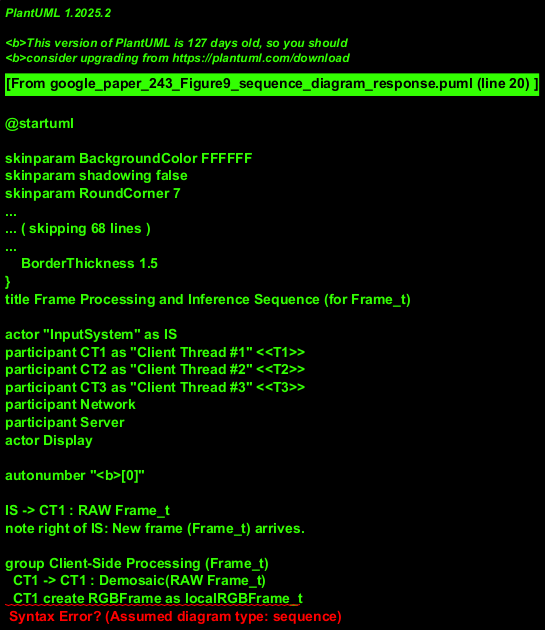

The diagram above was rendered by PlantUML. Its source (embedded in the PNG):
@startuml
!theme vibrant
title Frame Processing and Inference Sequence (for Frame_t)

actor "InputSystem" as IS
participant CT1 as "Client Thread #1" <<T1>>
participant CT2 as "Client Thread #2" <<T2>>
participant CT3 as "Client Thread #3" <<T3>>
participant Network
participant Server
actor Display

autonumber "<b>[0]"

IS -> CT1 : RAW Frame_t
note right of IS: New frame (Frame_t) arrives.

group Client-Side Processing (Frame_t)
  CT1 -> CT1 : Demosaic(RAW Frame_t)
  CT1 create RGBFrame as localRGBFrame_t
  CT1 -->> CT1 : (stores localRGBFrame_t)
  note right of CT1 #AntiqueWhite: Demosaiced RGB frame (localRGBFrame_t) stored by T1\nfor later use in rendering this Frame_t.

  ' Assumption: Original RAW Frame_t data (or reference) is made available to CT2 and CT3
  ' concurrently for their respective initial processing steps for Frame_t.
  IS ->> CT2 : RAW Frame_t (reference)
  IS ->> CT3 : RAW Frame_t (reference)

  Network ->> CT2 : Detection Results_t-1
  note left of CT2 #LightBlue: T2 uses results from a previous frame (t-1)\nand current RAW Frame_t data to determine\nthe tile configuration for Frame_t.

  CT2 -> CT2 : Select Tiles()
  CT2 -> CT2 : Estimate Bandwidth()
  CT2 -> CT2 : Select Config()
  CT2 create TileConfig as tileConfig_t
  CT2 -->> CT3 : tileConfig_t  (for Frame_t processing)

  note left of CT3 #LightGreen: T3 preprocesses the RAW Frame_t data,\n then encodes and compresses it using\n tileConfig_t received from T2 for Frame_t.
  CT3 -> CT3 : Preprocess(RAW Frame_t ref)
  CT3 -> CT3 : Encode(ProcessedData, tileConfig_t)
  CT3 -> CT3 : INT8 Quant & Compress()
  CT3 create CompressedFrame as compressedFrame_t
end

group Server Communication & Processing (Frame_t)
  CT3 -> Network : compressedFrame_t (data for Frame_t)
  Network -> Server : compressedFrame_t
  activate Server #Khaki
  Server -> Server : //Dequant & Decode()//
  Server -> Server : //Tiles Refill & Reconstruct()//
  Server -> Server : //DNN Inference()//
  Server create DetectionResultsFrame as detectionResultsFrame_t
  Server -> Network : detectionResultsFrame_t (results for Frame_t)
  deactivate Server
  note across: Server processes Frame_t and returns its detection results (detectionResultsFrame_t).
  Network ->> CT1 : detectionResultsFrame_t
end

group Final Client-Side Rendering (Frame_t)
  note left of CT1 #AntiqueWhite: T1 combines its stored localRGBFrame_t\nwith the newly received detectionResultsFrame_t\nfrom the Server, specific to Frame_t.
  CT1 -> CT1 : RenderFrame(localRGBFrame_t, detectionResultsFrame_t)
  CT1 create FinalRenderedFrame as finalRenderedFrame_t
  CT1 -> Display : finalRenderedFrame_t
  note right of Display: The final rendered Frame_t is displayed to the user.
end
@enduml